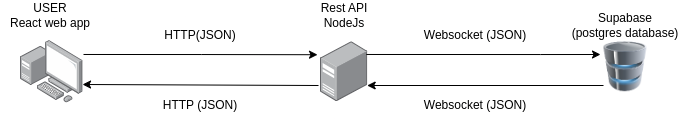

The diagram above was exported from draw.io. Its source (the exported page's mxGraphModel, read from the mxfile embedded in the PNG):
<mxGraphModel dx="938" dy="537" grid="1" gridSize="10" guides="1" tooltips="1" connect="1" arrows="1" fold="1" page="1" pageScale="1" pageWidth="827" pageHeight="1169" math="0" shadow="0">
  <root>
    <mxCell id="0" />
    <mxCell id="1" parent="0" />
    <mxCell id="QMnkIP25G5aaOqBMH-Pl-5" style="edgeStyle=orthogonalEdgeStyle;rounded=0;orthogonalLoop=1;jettySize=auto;html=1;exitX=1.01;exitY=0.224;exitDx=0;exitDy=0;exitPerimeter=0;entryX=-0.063;entryY=0.217;entryDx=0;entryDy=0;entryPerimeter=0;" parent="1" source="QMnkIP25G5aaOqBMH-Pl-3" target="QMnkIP25G5aaOqBMH-Pl-7" edge="1">
      <mxGeometry relative="1" as="geometry">
        <mxPoint x="440" y="154" as="targetPoint" />
      </mxGeometry>
    </mxCell>
    <mxCell id="QMnkIP25G5aaOqBMH-Pl-3" value="" style="image;points=[];aspect=fixed;html=1;align=center;shadow=0;dashed=0;image=img/lib/allied_telesis/computer_and_terminals/Personal_Computer_with_Server.svg;" parent="1" vertex="1">
      <mxGeometry x="150" y="140" width="62.400000000000006" height="62.400000000000006" as="geometry" />
    </mxCell>
    <mxCell id="QMnkIP25G5aaOqBMH-Pl-4" value="USER&lt;br&gt;React web app" style="text;html=1;strokeColor=none;fillColor=none;align=center;verticalAlign=middle;whiteSpace=wrap;rounded=0;" parent="1" vertex="1">
      <mxGeometry x="130" y="100" width="100" height="30" as="geometry" />
    </mxCell>
    <mxCell id="QMnkIP25G5aaOqBMH-Pl-10" style="edgeStyle=orthogonalEdgeStyle;rounded=0;orthogonalLoop=1;jettySize=auto;html=1;entryX=0.994;entryY=0.705;entryDx=0;entryDy=0;entryPerimeter=0;exitX=-0.042;exitY=0.73;exitDx=0;exitDy=0;exitPerimeter=0;" parent="1" source="QMnkIP25G5aaOqBMH-Pl-7" target="QMnkIP25G5aaOqBMH-Pl-3" edge="1">
      <mxGeometry relative="1" as="geometry">
        <Array as="points">
          <mxPoint x="448" y="184" />
        </Array>
      </mxGeometry>
    </mxCell>
    <mxCell id="QMnkIP25G5aaOqBMH-Pl-7" value="" style="image;points=[];aspect=fixed;html=1;align=center;shadow=0;dashed=0;image=img/lib/allied_telesis/computer_and_terminals/Server_Desktop.svg;" parent="1" vertex="1">
      <mxGeometry x="450" y="141.2" width="47.33" height="60" as="geometry" />
    </mxCell>
    <mxCell id="QMnkIP25G5aaOqBMH-Pl-8" value="Rest API&lt;br&gt;NodeJs" style="text;html=1;strokeColor=none;fillColor=none;align=center;verticalAlign=middle;whiteSpace=wrap;rounded=0;" parent="1" vertex="1">
      <mxGeometry x="423.66" y="100" width="100" height="30" as="geometry" />
    </mxCell>
    <mxCell id="QMnkIP25G5aaOqBMH-Pl-9" value="HTTP(JSON)" style="text;html=1;strokeColor=none;fillColor=none;align=center;verticalAlign=middle;whiteSpace=wrap;rounded=0;" parent="1" vertex="1">
      <mxGeometry x="280" y="120" width="100" height="30" as="geometry" />
    </mxCell>
    <mxCell id="QMnkIP25G5aaOqBMH-Pl-11" value="HTTP (JSON)" style="text;html=1;strokeColor=none;fillColor=none;align=center;verticalAlign=middle;whiteSpace=wrap;rounded=0;" parent="1" vertex="1">
      <mxGeometry x="280" y="190" width="100" height="30" as="geometry" />
    </mxCell>
    <mxCell id="QMnkIP25G5aaOqBMH-Pl-14" style="edgeStyle=orthogonalEdgeStyle;rounded=0;orthogonalLoop=1;jettySize=auto;html=1;exitX=0.968;exitY=0.213;exitDx=0;exitDy=0;exitPerimeter=0;" parent="1" source="QMnkIP25G5aaOqBMH-Pl-7" edge="1">
      <mxGeometry relative="1" as="geometry">
        <mxPoint x="730" y="154" as="targetPoint" />
        <mxPoint x="497.33" y="160" as="sourcePoint" />
        <Array as="points">
          <mxPoint x="670" y="154" />
          <mxPoint x="670" y="154" />
        </Array>
      </mxGeometry>
    </mxCell>
    <mxCell id="QMnkIP25G5aaOqBMH-Pl-15" value="Websocket (JSON)" style="text;html=1;strokeColor=none;fillColor=none;align=center;verticalAlign=middle;whiteSpace=wrap;rounded=0;" parent="1" vertex="1">
      <mxGeometry x="550" y="120" width="110" height="30" as="geometry" />
    </mxCell>
    <mxCell id="QMnkIP25G5aaOqBMH-Pl-16" value="Websocket (JSON)" style="text;html=1;strokeColor=none;fillColor=none;align=center;verticalAlign=middle;whiteSpace=wrap;rounded=0;" parent="1" vertex="1">
      <mxGeometry x="550" y="190" width="110" height="30" as="geometry" />
    </mxCell>
    <mxCell id="QMnkIP25G5aaOqBMH-Pl-17" style="edgeStyle=orthogonalEdgeStyle;rounded=0;orthogonalLoop=1;jettySize=auto;html=1;entryX=0.987;entryY=0.727;entryDx=0;entryDy=0;entryPerimeter=0;" parent="1" target="QMnkIP25G5aaOqBMH-Pl-7" edge="1">
      <mxGeometry relative="1" as="geometry">
        <mxPoint x="733" y="185" as="sourcePoint" />
        <mxPoint x="497.33" y="180" as="targetPoint" />
        <Array as="points">
          <mxPoint x="733" y="185" />
          <mxPoint x="497" y="185" />
        </Array>
      </mxGeometry>
    </mxCell>
    <mxCell id="QMnkIP25G5aaOqBMH-Pl-20" value="" style="image;html=1;image=img/lib/clip_art/computers/Database_128x128.png" parent="1" vertex="1">
      <mxGeometry x="730" y="141.2" width="50" height="50" as="geometry" />
    </mxCell>
    <mxCell id="QMnkIP25G5aaOqBMH-Pl-21" value="Supabase&lt;br&gt;(postgres&amp;nbsp;database)" style="text;html=1;strokeColor=none;fillColor=none;align=center;verticalAlign=middle;whiteSpace=wrap;rounded=0;" parent="1" vertex="1">
      <mxGeometry x="710" y="110" width="90" height="30" as="geometry" />
    </mxCell>
  </root>
</mxGraphModel>